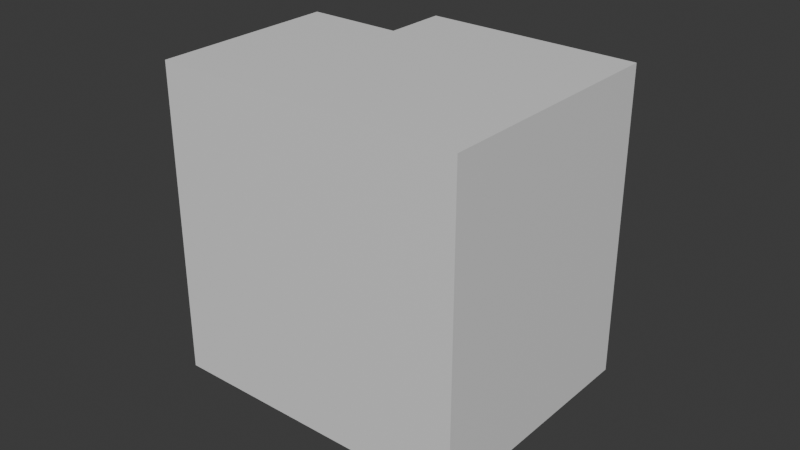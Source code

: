 # Source: Side.blend  (saved by Blender 4.4.32; exported with 4.5.12 LTS)
import bpy
from mathutils import Matrix  # noqa: F401  (used for matrix-valued properties, if any)

bpy.ops.wm.read_factory_settings(use_empty=True)
scene = bpy.context.scene
scene.name = 'Scene'

# ---- collections
col_collection = bpy.data.collections.new('Collection'); scene.collection.children.link(col_collection)

# ---- materials (node trees are filled in below, after node groups)
mat_material_001 = bpy.data.materials.new('Material.001')
mat_material_001.alpha_threshold = 0.0
mat_material_001.roughness = 0.5
mat_material_001.line_color = (0.0, 0.0, 0.0, 1.0)

# ---- material node trees
mat_material_001.use_nodes = True; mat_material_001.node_tree.nodes.clear()
_N = mat_material_001.node_tree.nodes; _L = mat_material_001.node_tree.links
n0 = _N.new('ShaderNodeOutputMaterial'); n0.name = 'Material Output'; n0.location = (300, 300)
n1 = _N.new('ShaderNodeBsdfPrincipled'); n1.name = 'Principled BSDF'; n1.location = (10, 300)
n1.inputs[3].default_value = 1.45
_L.new(n1.outputs[0], n0.inputs[0])
n0.is_active_output = True

# ---- world
world_world = bpy.data.worlds.new('World'); scene.world = world_world
world_world.use_nodes = True; world_world.node_tree.nodes.clear()
_N = world_world.node_tree.nodes; _L = world_world.node_tree.links
n0 = _N.new('ShaderNodeOutputWorld'); n0.name = 'World Output'; n0.location = (300, 300)
n1 = _N.new('ShaderNodeBackground'); n1.name = 'Background'; n1.location = (10, 300)
n1.inputs[0].default_value = (0.05088, 0.05088, 0.05088, 1.0)
_L.new(n1.outputs[0], n0.inputs[0])
n0.is_active_output = True
world_world.color = (0.05088, 0.05088, 0.05088)
world_world.sun_shadow_jitter_overblur = 0.0

# ---- meshes
me_cube_001 = bpy.data.meshes.new('Cube.001')
me_cube_001.from_pydata([(0.15, 0.03, -0.05), (0.15, -0.03, -0.05), (0.15, 0.03, 0.05), (0.15, -0.03, 0.05), (0.05, 0.03, -0.05), (0.05, -0.03, -0.05), (0.05, 0.03, 0.05), (0.05, -0.03, 0.05), (0.08087, -0.03, -0.05), (0.08087, 0.03, 0.05), (0.08087, -0.03, 0.05), (0.08087, 0.03, -0.05), (0.15, 0.05017, -0.05), (0.15, 0.05017, 0.05), (0.08087, 0.05017, -0.05), (0.08087, 0.05017, 0.05)], [], [(11, 4, 6, 9), (10, 9, 6, 7), (7, 6, 4, 5), (8, 1, 3, 10), (1, 0, 2, 3), (8, 11, 0, 1), (5, 4, 11, 8), (5, 8, 10, 7), (3, 2, 9, 10), (0, 11, 14, 12), (12, 14, 15, 13), (11, 9, 15, 14), (9, 2, 13, 15), (2, 0, 12, 13)])
_uv = me_cube_001.uv_layers.new(name='UVMap')
_uv.uv.foreach_set('vector', [0.7978, 0.5, 0.875, 0.5, 0.875, 0.75, 0.7978, 0.75, 0.375, 0.9228, 0.625, 0.9228, 0.625, 1.0, 0.375, 1.0, 0.375, 0.0, 0.625, 0.0, 0.625, 0.25, 0.375, 0.25, 0.2022, 0.5, 0.375, 0.5, 0.375, 0.75, 0.2022, 0.75, 0.375, 0.5, 0.625, 0.5, 0.625, 0.75, 0.375, 0.75, 0.375, 0.3272, 0.625, 0.3272, 0.625, 0.5, 0.375, 0.5, 0.375, 0.25, 0.625, 0.25, 0.625, 0.3272, 0.375, 0.3272, 0.125, 0.5, 0.2022, 0.5, 0.2022, 0.75, 0.125, 0.75, 0.375, 0.75, 0.625, 0.75, 0.625, 0.9228, 0.375, 0.9228, 0.625, 0.5, 0.625, 0.3272, 0.625, 0.3272, 0.625, 0.5, 0.625, 0.5, 0.7978, 0.5, 0.7978, 0.75, 0.625, 0.75, 0.7978, 0.5, 0.7978, 0.75, 0.7978, 0.75, 0.7978, 0.5, 0.625, 0.9228, 0.625, 0.75, 0.625, 0.75, 0.625, 0.9228, 0.625, 0.75, 0.625, 0.5, 0.625, 0.5, 0.625, 0.75])
me_cube_001.materials.append(mat_material_001)
me_cube_001.use_mirror_vertex_groups = False
me_cube_001.update()

# ---- objects
ob_side = bpy.data.objects.new('Side', me_cube_001)

# ---- transforms, parenting, visibility, modifiers, constraints
ob_side.location = (0.0, 0.0, 0.0)
ob_side.lock_rotations_4d = False
ob_side.empty_display_type = 'ARROWS'
ob_side.lineart.crease_threshold = 0.0

# ---- collection membership
col_collection.objects.link(ob_side)

# ---- scene / render settings (as saved in the file)
scene.frame_start = 1; scene.frame_end = 250; scene.frame_set(1)
scene.render.engine = 'BLENDER_EEVEE_NEXT'
bpy.context.view_layer.update()

# ---- added for rendering (the .blend has no active camera and no usable light): camera, sun
cam_auto = bpy.data.cameras.new('AutoCamera')
cam_auto.lens = 50.0
cam_auto.sensor_width = 36.0
cam_auto.clip_end = 1000.0
ob_auto_camera = bpy.data.objects.new('AutoCamera', cam_auto)
scene.collection.objects.link(ob_auto_camera)
ob_auto_camera.location = (0.285045, -0.211971, 0.148036)
ob_auto_camera.rotation_euler = (1.09748, -7.21219e-08, 0.694738)
scene.camera = ob_auto_camera
light_auto_sun = bpy.data.lights.new('AutoSun', 'SUN')
light_auto_sun.energy = 3.0
light_auto_sun.angle = 0.0523599
ob_auto_sun = bpy.data.objects.new('AutoSun', light_auto_sun)
scene.collection.objects.link(ob_auto_sun)
ob_auto_sun.rotation_euler = (0.872665, 0.174533, 0.523599)
bpy.context.view_layer.update()
